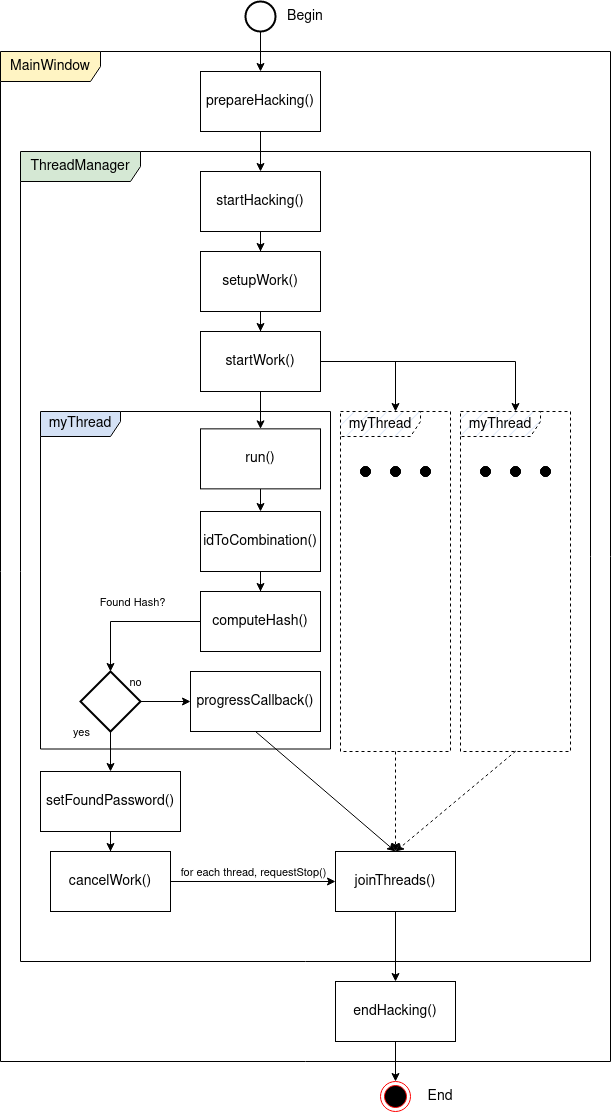

The diagram above was exported from draw.io. Its source (the exported page's mxGraphModel, read from the mxfile embedded in the PNG):
<mxGraphModel dx="3240" dy="1222" grid="1" gridSize="10" guides="1" tooltips="1" connect="1" arrows="1" fold="1" page="1" pageScale="1" pageWidth="850" pageHeight="1100" math="0" shadow="0">
  <root>
    <mxCell id="0" />
    <mxCell id="1" parent="0" />
    <mxCell id="-BQ44qeLbzW8gMA1tu9t-12" value="ThreadManager" style="shape=umlFrame;whiteSpace=wrap;html=1;pointerEvents=0;width=120;height=30;fontSize=14;fillColor=#D5E8D4;" vertex="1" parent="1">
      <mxGeometry x="-50" y="190" width="570" height="810" as="geometry" />
    </mxCell>
    <mxCell id="-BQ44qeLbzW8gMA1tu9t-14" value="MainWindow" style="shape=umlFrame;whiteSpace=wrap;html=1;pointerEvents=0;width=100;height=30;fontSize=14;fillColor=#FFF4C3;" vertex="1" parent="1">
      <mxGeometry x="-70" y="90" width="610" height="1010" as="geometry" />
    </mxCell>
    <mxCell id="-BQ44qeLbzW8gMA1tu9t-22" value="" style="ellipse;whiteSpace=wrap;html=1;aspect=fixed;fillColor=#000000;fontSize=14;" vertex="1" parent="1">
      <mxGeometry x="290" y="505" width="10" height="10" as="geometry" />
    </mxCell>
    <mxCell id="-BQ44qeLbzW8gMA1tu9t-23" value="" style="ellipse;whiteSpace=wrap;html=1;aspect=fixed;fillColor=#000000;fontSize=14;" vertex="1" parent="1">
      <mxGeometry x="320" y="505" width="10" height="10" as="geometry" />
    </mxCell>
    <mxCell id="-BQ44qeLbzW8gMA1tu9t-24" value="" style="ellipse;whiteSpace=wrap;html=1;aspect=fixed;fillColor=#000000;fontSize=14;" vertex="1" parent="1">
      <mxGeometry x="350" y="505" width="10" height="10" as="geometry" />
    </mxCell>
    <mxCell id="-BQ44qeLbzW8gMA1tu9t-26" value="" style="ellipse;whiteSpace=wrap;html=1;aspect=fixed;fillColor=#000000;fontSize=14;" vertex="1" parent="1">
      <mxGeometry x="290" y="505" width="10" height="10" as="geometry" />
    </mxCell>
    <mxCell id="-BQ44qeLbzW8gMA1tu9t-27" value="" style="ellipse;whiteSpace=wrap;html=1;aspect=fixed;fillColor=#000000;fontSize=14;" vertex="1" parent="1">
      <mxGeometry x="320" y="505" width="10" height="10" as="geometry" />
    </mxCell>
    <mxCell id="-BQ44qeLbzW8gMA1tu9t-28" value="" style="ellipse;whiteSpace=wrap;html=1;aspect=fixed;fillColor=#000000;fontSize=14;" vertex="1" parent="1">
      <mxGeometry x="350" y="505" width="10" height="10" as="geometry" />
    </mxCell>
    <mxCell id="-BQ44qeLbzW8gMA1tu9t-52" style="edgeStyle=orthogonalEdgeStyle;rounded=0;orthogonalLoop=1;jettySize=auto;html=1;dashed=1;fontSize=14;" edge="1" parent="1" source="-BQ44qeLbzW8gMA1tu9t-32" target="-BQ44qeLbzW8gMA1tu9t-49">
      <mxGeometry relative="1" as="geometry" />
    </mxCell>
    <mxCell id="-BQ44qeLbzW8gMA1tu9t-32" value="myThread" style="shape=umlFrame;whiteSpace=wrap;html=1;pointerEvents=0;dashed=1;fontSize=14;width=80;height=25;fillColor=#D4E1F5;fillStyle=hatch;gradientColor=none;swimlaneFillColor=none;" vertex="1" parent="1">
      <mxGeometry x="270" y="450" width="110" height="340" as="geometry" />
    </mxCell>
    <mxCell id="-BQ44qeLbzW8gMA1tu9t-60" style="edgeStyle=orthogonalEdgeStyle;rounded=0;orthogonalLoop=1;jettySize=auto;html=1;fontSize=14;" edge="1" parent="1" source="-BQ44qeLbzW8gMA1tu9t-49" target="-BQ44qeLbzW8gMA1tu9t-53">
      <mxGeometry relative="1" as="geometry" />
    </mxCell>
    <mxCell id="-BQ44qeLbzW8gMA1tu9t-49" value="joinThreads()" style="rounded=0;whiteSpace=wrap;html=1;fontSize=14;" vertex="1" parent="1">
      <mxGeometry x="265" y="890" width="120" height="60" as="geometry" />
    </mxCell>
    <mxCell id="-BQ44qeLbzW8gMA1tu9t-61" style="edgeStyle=orthogonalEdgeStyle;rounded=0;orthogonalLoop=1;jettySize=auto;html=1;fontSize=14;" edge="1" parent="1" source="-BQ44qeLbzW8gMA1tu9t-53" target="-BQ44qeLbzW8gMA1tu9t-54">
      <mxGeometry relative="1" as="geometry" />
    </mxCell>
    <mxCell id="-BQ44qeLbzW8gMA1tu9t-53" value="endHacking()&lt;style type=&quot;text/css&quot; style=&quot;font-size: 14px;&quot;&gt;p, li { white-space: pre-wrap; }&lt;/style&gt;" style="rounded=0;whiteSpace=wrap;html=1;fontSize=14;" vertex="1" parent="1">
      <mxGeometry x="265" y="1020" width="120" height="60" as="geometry" />
    </mxCell>
    <mxCell id="-BQ44qeLbzW8gMA1tu9t-54" value="" style="ellipse;html=1;shape=endState;fillColor=#000000;strokeColor=#ff0000;fontSize=14;" vertex="1" parent="1">
      <mxGeometry x="310" y="1120" width="30" height="30" as="geometry" />
    </mxCell>
    <mxCell id="-BQ44qeLbzW8gMA1tu9t-63" value="End" style="text;strokeColor=none;align=center;fillColor=none;html=1;verticalAlign=middle;whiteSpace=wrap;rounded=0;fontSize=14;" vertex="1" parent="1">
      <mxGeometry x="340" y="1120" width="60" height="30" as="geometry" />
    </mxCell>
    <mxCell id="-BQ44qeLbzW8gMA1tu9t-74" value="myThread" style="shape=umlFrame;whiteSpace=wrap;html=1;pointerEvents=0;fontSize=14;width=80;height=25;fillColor=#D4E1F5;" vertex="1" parent="1">
      <mxGeometry x="-30" y="450" width="290" height="337.5" as="geometry" />
    </mxCell>
    <mxCell id="-BQ44qeLbzW8gMA1tu9t-75" style="edgeStyle=orthogonalEdgeStyle;rounded=0;orthogonalLoop=1;jettySize=auto;html=1;entryX=0.5;entryY=0;entryDx=0;entryDy=0;fontSize=14;" edge="1" source="-BQ44qeLbzW8gMA1tu9t-76" target="-BQ44qeLbzW8gMA1tu9t-78" parent="1">
      <mxGeometry relative="1" as="geometry" />
    </mxCell>
    <mxCell id="-BQ44qeLbzW8gMA1tu9t-76" value="run()" style="rounded=0;whiteSpace=wrap;html=1;fontSize=14;" vertex="1" parent="1">
      <mxGeometry x="130" y="467.36" width="120" height="60" as="geometry" />
    </mxCell>
    <mxCell id="-BQ44qeLbzW8gMA1tu9t-77" style="edgeStyle=orthogonalEdgeStyle;rounded=0;orthogonalLoop=1;jettySize=auto;html=1;fontSize=14;" edge="1" source="-BQ44qeLbzW8gMA1tu9t-78" target="-BQ44qeLbzW8gMA1tu9t-79" parent="1">
      <mxGeometry relative="1" as="geometry" />
    </mxCell>
    <mxCell id="-BQ44qeLbzW8gMA1tu9t-78" value="idToCombination()" style="rounded=0;whiteSpace=wrap;html=1;fontSize=14;" vertex="1" parent="1">
      <mxGeometry x="130" y="550" width="120" height="60" as="geometry" />
    </mxCell>
    <mxCell id="-BQ44qeLbzW8gMA1tu9t-79" value="computeHash()" style="rounded=0;whiteSpace=wrap;html=1;fontSize=14;" vertex="1" parent="1">
      <mxGeometry x="130" y="630" width="120" height="60" as="geometry" />
    </mxCell>
    <mxCell id="-BQ44qeLbzW8gMA1tu9t-107" style="rounded=0;orthogonalLoop=1;jettySize=auto;html=1;entryX=0.5;entryY=0;entryDx=0;entryDy=0;exitX=0.5;exitY=1;exitDx=0;exitDy=0;" edge="1" parent="1" source="-BQ44qeLbzW8gMA1tu9t-80" target="-BQ44qeLbzW8gMA1tu9t-49">
      <mxGeometry relative="1" as="geometry" />
    </mxCell>
    <mxCell id="-BQ44qeLbzW8gMA1tu9t-80" value="progressCallback()" style="rounded=0;whiteSpace=wrap;html=1;fontSize=14;" vertex="1" parent="1">
      <mxGeometry x="120" y="710" width="130" height="60" as="geometry" />
    </mxCell>
    <mxCell id="-BQ44qeLbzW8gMA1tu9t-123" style="edgeStyle=orthogonalEdgeStyle;rounded=0;orthogonalLoop=1;jettySize=auto;html=1;" edge="1" parent="1" source="-BQ44qeLbzW8gMA1tu9t-89" target="-BQ44qeLbzW8gMA1tu9t-80">
      <mxGeometry relative="1" as="geometry" />
    </mxCell>
    <mxCell id="-BQ44qeLbzW8gMA1tu9t-124" value="no" style="edgeLabel;html=1;align=center;verticalAlign=middle;resizable=0;points=[];" vertex="1" connectable="0" parent="-BQ44qeLbzW8gMA1tu9t-123">
      <mxGeometry x="0.1963" y="1" relative="1" as="geometry">
        <mxPoint x="-36" y="-19" as="offset" />
      </mxGeometry>
    </mxCell>
    <mxCell id="-BQ44qeLbzW8gMA1tu9t-125" style="edgeStyle=orthogonalEdgeStyle;rounded=0;orthogonalLoop=1;jettySize=auto;html=1;entryX=0.5;entryY=0;entryDx=0;entryDy=0;" edge="1" parent="1" source="-BQ44qeLbzW8gMA1tu9t-89" target="-BQ44qeLbzW8gMA1tu9t-96">
      <mxGeometry relative="1" as="geometry" />
    </mxCell>
    <mxCell id="-BQ44qeLbzW8gMA1tu9t-126" value="yes" style="edgeLabel;html=1;align=center;verticalAlign=middle;resizable=0;points=[];" vertex="1" connectable="0" parent="-BQ44qeLbzW8gMA1tu9t-125">
      <mxGeometry x="-0.4738" y="-3" relative="1" as="geometry">
        <mxPoint x="-27" y="-10" as="offset" />
      </mxGeometry>
    </mxCell>
    <mxCell id="-BQ44qeLbzW8gMA1tu9t-89" value="" style="strokeWidth=2;html=1;shape=mxgraph.flowchart.decision;whiteSpace=wrap;" vertex="1" parent="1">
      <mxGeometry x="10" y="710" width="60" height="60" as="geometry" />
    </mxCell>
    <mxCell id="-BQ44qeLbzW8gMA1tu9t-90" style="edgeStyle=orthogonalEdgeStyle;rounded=0;orthogonalLoop=1;jettySize=auto;html=1;entryX=0.5;entryY=0;entryDx=0;entryDy=0;entryPerimeter=0;exitX=0;exitY=0.5;exitDx=0;exitDy=0;" edge="1" parent="1" source="-BQ44qeLbzW8gMA1tu9t-79" target="-BQ44qeLbzW8gMA1tu9t-89">
      <mxGeometry relative="1" as="geometry">
        <mxPoint x="560" y="667.36" as="sourcePoint" />
        <mxPoint x="670" y="717.36" as="targetPoint" />
        <Array as="points">
          <mxPoint x="40" y="660" />
        </Array>
      </mxGeometry>
    </mxCell>
    <mxCell id="-BQ44qeLbzW8gMA1tu9t-91" value="Found Hash?" style="edgeLabel;html=1;align=center;verticalAlign=middle;resizable=0;points=[];" vertex="1" connectable="0" parent="-BQ44qeLbzW8gMA1tu9t-90">
      <mxGeometry x="-0.1122" relative="1" as="geometry">
        <mxPoint x="-7" y="-20" as="offset" />
      </mxGeometry>
    </mxCell>
    <mxCell id="-BQ44qeLbzW8gMA1tu9t-109" style="edgeStyle=orthogonalEdgeStyle;rounded=0;orthogonalLoop=1;jettySize=auto;html=1;" edge="1" parent="1" source="-BQ44qeLbzW8gMA1tu9t-96" target="-BQ44qeLbzW8gMA1tu9t-108">
      <mxGeometry relative="1" as="geometry" />
    </mxCell>
    <mxCell id="-BQ44qeLbzW8gMA1tu9t-96" value="setFoundPassword()" style="rounded=0;whiteSpace=wrap;html=1;fontSize=14;" vertex="1" parent="1">
      <mxGeometry x="-30" y="810" width="140" height="60" as="geometry" />
    </mxCell>
    <mxCell id="-BQ44qeLbzW8gMA1tu9t-110" style="rounded=0;orthogonalLoop=1;jettySize=auto;html=1;entryX=0;entryY=0.5;entryDx=0;entryDy=0;exitX=1;exitY=0.5;exitDx=0;exitDy=0;" edge="1" parent="1" source="-BQ44qeLbzW8gMA1tu9t-108" target="-BQ44qeLbzW8gMA1tu9t-49">
      <mxGeometry relative="1" as="geometry" />
    </mxCell>
    <mxCell id="-BQ44qeLbzW8gMA1tu9t-111" value="for each thread, requestStop()" style="edgeLabel;html=1;align=center;verticalAlign=middle;resizable=0;points=[];" vertex="1" connectable="0" parent="-BQ44qeLbzW8gMA1tu9t-110">
      <mxGeometry x="0.1111" relative="1" as="geometry">
        <mxPoint x="-10" y="-10" as="offset" />
      </mxGeometry>
    </mxCell>
    <mxCell id="-BQ44qeLbzW8gMA1tu9t-108" value="cancelWork()" style="rounded=0;whiteSpace=wrap;html=1;fontSize=14;" vertex="1" parent="1">
      <mxGeometry x="-20" y="890" width="120" height="60" as="geometry" />
    </mxCell>
    <mxCell id="-BQ44qeLbzW8gMA1tu9t-112" style="edgeStyle=orthogonalEdgeStyle;rounded=0;orthogonalLoop=1;jettySize=auto;html=1;fontSize=14;" edge="1" source="-BQ44qeLbzW8gMA1tu9t-113" target="-BQ44qeLbzW8gMA1tu9t-118" parent="1">
      <mxGeometry relative="1" as="geometry" />
    </mxCell>
    <mxCell id="-BQ44qeLbzW8gMA1tu9t-113" value="startHacking()" style="rounded=0;whiteSpace=wrap;html=1;fontSize=14;" vertex="1" parent="1">
      <mxGeometry x="130" y="210" width="120" height="60" as="geometry" />
    </mxCell>
    <mxCell id="-BQ44qeLbzW8gMA1tu9t-114" style="edgeStyle=orthogonalEdgeStyle;rounded=0;orthogonalLoop=1;jettySize=auto;html=1;fontSize=14;" edge="1" source="-BQ44qeLbzW8gMA1tu9t-115" target="-BQ44qeLbzW8gMA1tu9t-113" parent="1">
      <mxGeometry relative="1" as="geometry" />
    </mxCell>
    <mxCell id="-BQ44qeLbzW8gMA1tu9t-115" value="prepareHacking()" style="rounded=0;whiteSpace=wrap;html=1;fontSize=14;" vertex="1" parent="1">
      <mxGeometry x="130" y="110" width="120" height="60" as="geometry" />
    </mxCell>
    <mxCell id="-BQ44qeLbzW8gMA1tu9t-122" style="edgeStyle=orthogonalEdgeStyle;rounded=0;orthogonalLoop=1;jettySize=auto;html=1;" edge="1" parent="1" source="-BQ44qeLbzW8gMA1tu9t-116" target="-BQ44qeLbzW8gMA1tu9t-76">
      <mxGeometry relative="1" as="geometry" />
    </mxCell>
    <mxCell id="-BQ44qeLbzW8gMA1tu9t-127" style="edgeStyle=orthogonalEdgeStyle;rounded=0;orthogonalLoop=1;jettySize=auto;html=1;" edge="1" parent="1" source="-BQ44qeLbzW8gMA1tu9t-116" target="-BQ44qeLbzW8gMA1tu9t-32">
      <mxGeometry relative="1" as="geometry" />
    </mxCell>
    <mxCell id="-BQ44qeLbzW8gMA1tu9t-135" style="edgeStyle=orthogonalEdgeStyle;rounded=0;orthogonalLoop=1;jettySize=auto;html=1;" edge="1" parent="1" source="-BQ44qeLbzW8gMA1tu9t-116" target="-BQ44qeLbzW8gMA1tu9t-134">
      <mxGeometry relative="1" as="geometry" />
    </mxCell>
    <mxCell id="-BQ44qeLbzW8gMA1tu9t-116" value="startWork()" style="rounded=0;whiteSpace=wrap;html=1;fontSize=14;" vertex="1" parent="1">
      <mxGeometry x="130" y="370" width="120" height="60" as="geometry" />
    </mxCell>
    <mxCell id="-BQ44qeLbzW8gMA1tu9t-117" style="edgeStyle=orthogonalEdgeStyle;rounded=0;orthogonalLoop=1;jettySize=auto;html=1;fontSize=14;" edge="1" source="-BQ44qeLbzW8gMA1tu9t-118" target="-BQ44qeLbzW8gMA1tu9t-116" parent="1">
      <mxGeometry relative="1" as="geometry" />
    </mxCell>
    <mxCell id="-BQ44qeLbzW8gMA1tu9t-118" value="setupWork()" style="rounded=0;whiteSpace=wrap;html=1;fontSize=14;" vertex="1" parent="1">
      <mxGeometry x="130" y="290" width="120" height="60" as="geometry" />
    </mxCell>
    <mxCell id="-BQ44qeLbzW8gMA1tu9t-119" style="edgeStyle=orthogonalEdgeStyle;rounded=0;orthogonalLoop=1;jettySize=auto;html=1;fontSize=14;" edge="1" source="-BQ44qeLbzW8gMA1tu9t-120" target="-BQ44qeLbzW8gMA1tu9t-115" parent="1">
      <mxGeometry relative="1" as="geometry" />
    </mxCell>
    <mxCell id="-BQ44qeLbzW8gMA1tu9t-120" value="" style="strokeWidth=2;html=1;shape=mxgraph.flowchart.start_2;whiteSpace=wrap;fontSize=14;" vertex="1" parent="1">
      <mxGeometry x="175" y="40" width="30" height="30" as="geometry" />
    </mxCell>
    <mxCell id="-BQ44qeLbzW8gMA1tu9t-121" value="Begin" style="text;strokeColor=none;align=center;fillColor=none;html=1;verticalAlign=middle;whiteSpace=wrap;rounded=0;fontSize=14;" vertex="1" parent="1">
      <mxGeometry x="205" y="40" width="60" height="30" as="geometry" />
    </mxCell>
    <mxCell id="-BQ44qeLbzW8gMA1tu9t-128" value="" style="ellipse;whiteSpace=wrap;html=1;aspect=fixed;fillColor=#000000;fontSize=14;" vertex="1" parent="1">
      <mxGeometry x="410" y="505" width="10" height="10" as="geometry" />
    </mxCell>
    <mxCell id="-BQ44qeLbzW8gMA1tu9t-129" value="" style="ellipse;whiteSpace=wrap;html=1;aspect=fixed;fillColor=#000000;fontSize=14;" vertex="1" parent="1">
      <mxGeometry x="440" y="505" width="10" height="10" as="geometry" />
    </mxCell>
    <mxCell id="-BQ44qeLbzW8gMA1tu9t-130" value="" style="ellipse;whiteSpace=wrap;html=1;aspect=fixed;fillColor=#000000;fontSize=14;" vertex="1" parent="1">
      <mxGeometry x="470" y="505" width="10" height="10" as="geometry" />
    </mxCell>
    <mxCell id="-BQ44qeLbzW8gMA1tu9t-131" value="" style="ellipse;whiteSpace=wrap;html=1;aspect=fixed;fillColor=#000000;fontSize=14;" vertex="1" parent="1">
      <mxGeometry x="410" y="505" width="10" height="10" as="geometry" />
    </mxCell>
    <mxCell id="-BQ44qeLbzW8gMA1tu9t-132" value="" style="ellipse;whiteSpace=wrap;html=1;aspect=fixed;fillColor=#000000;fontSize=14;" vertex="1" parent="1">
      <mxGeometry x="440" y="505" width="10" height="10" as="geometry" />
    </mxCell>
    <mxCell id="-BQ44qeLbzW8gMA1tu9t-133" value="" style="ellipse;whiteSpace=wrap;html=1;aspect=fixed;fillColor=#000000;fontSize=14;" vertex="1" parent="1">
      <mxGeometry x="470" y="505" width="10" height="10" as="geometry" />
    </mxCell>
    <mxCell id="-BQ44qeLbzW8gMA1tu9t-134" value="myThread" style="shape=umlFrame;whiteSpace=wrap;html=1;pointerEvents=0;dashed=1;fontSize=14;width=80;height=25;fillColor=#D4E1F5;fillStyle=hatch;gradientColor=none;swimlaneFillColor=none;" vertex="1" parent="1">
      <mxGeometry x="390" y="450" width="110" height="340" as="geometry" />
    </mxCell>
    <mxCell id="-BQ44qeLbzW8gMA1tu9t-137" style="rounded=0;orthogonalLoop=1;jettySize=auto;html=1;exitX=0.502;exitY=0.999;exitDx=0;exitDy=0;exitPerimeter=0;dashed=1;" edge="1" parent="1" source="-BQ44qeLbzW8gMA1tu9t-134">
      <mxGeometry relative="1" as="geometry">
        <mxPoint x="325" y="890" as="targetPoint" />
      </mxGeometry>
    </mxCell>
  </root>
</mxGraphModel>